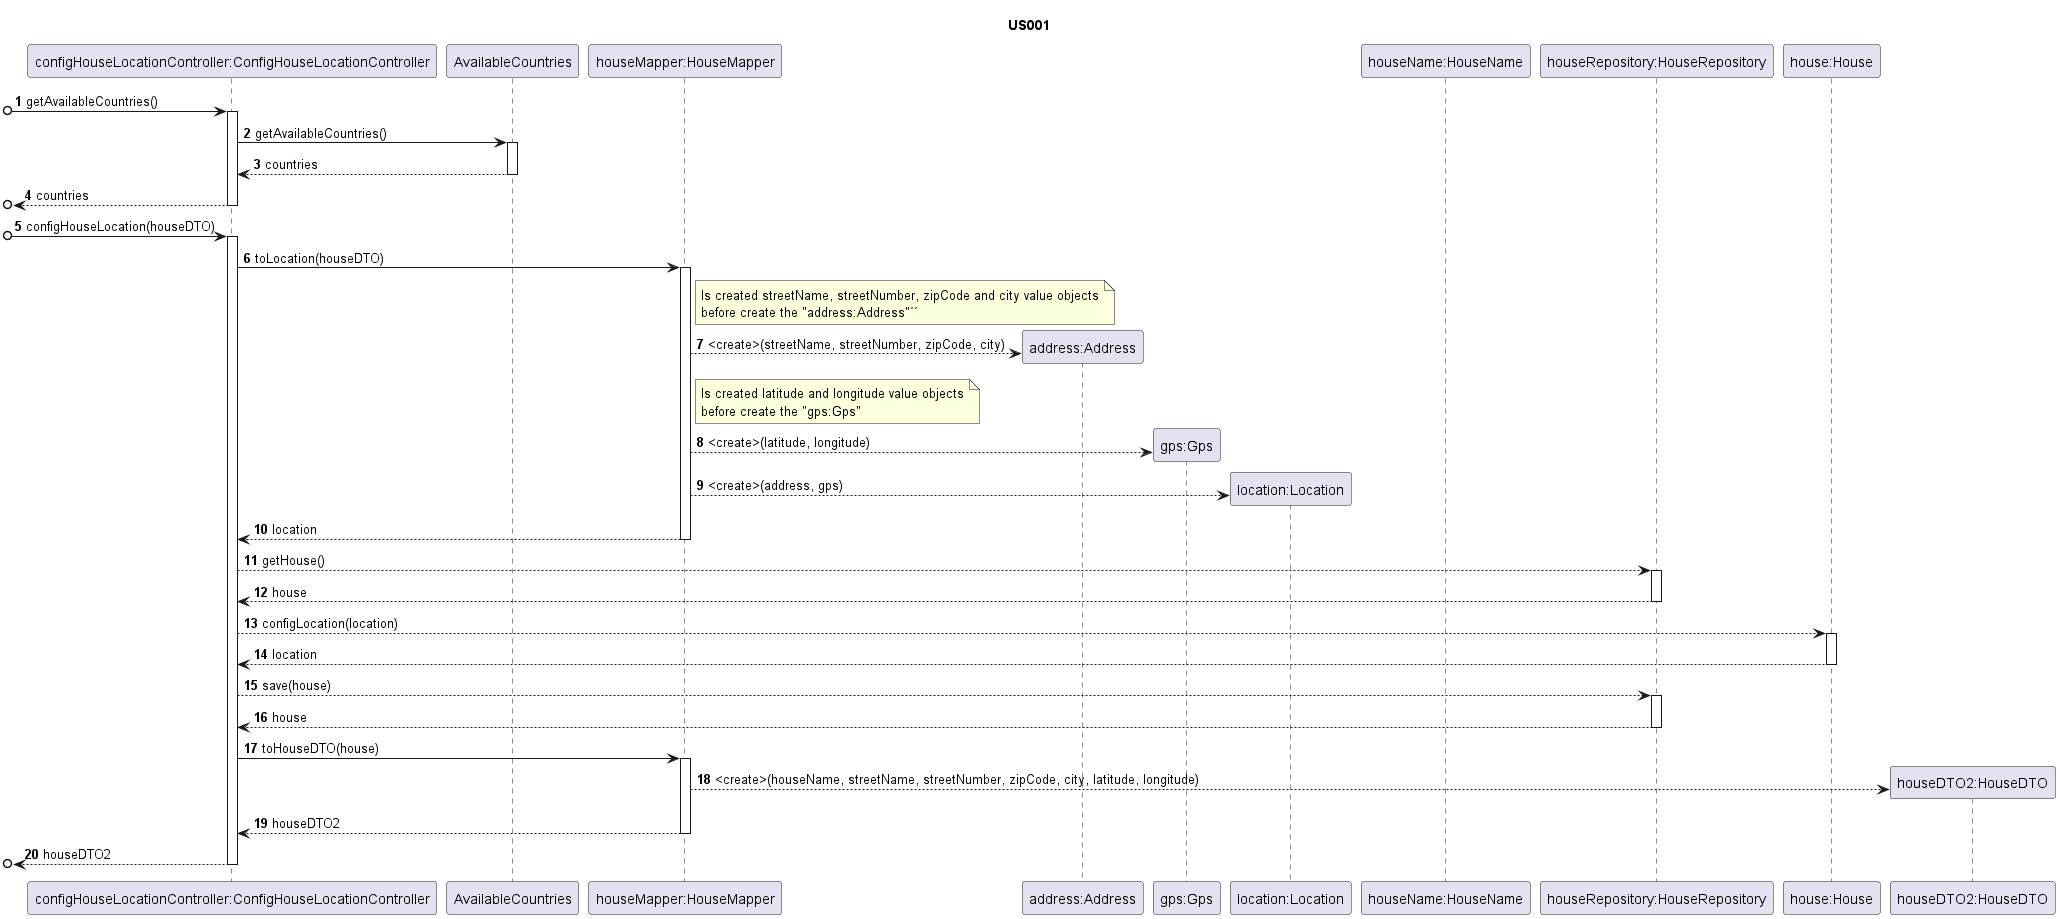

The diagram above was rendered by PlantUML. Its source (embedded in the PNG):
@startuml
'https://plantuml.com/sequence-diagram

autonumber

title US001

/'
As an Administrator, I want to configure the location of the house.
'/

participant "configHouseLocationController:ConfigHouseLocationController" as LC
participant "AvailableCountries" as AC
participant "houseMapper:HouseMapper" as M
participant "address:Address" as AD
participant "gps:Gps" as GPS
participant "location:Location" as L
participant "houseName:HouseName" as HN
participant "houseRepository:HouseRepository" as HR
participant "house:House" as H
participant "houseDTO2:HouseDTO" as DTO

[o-> LC : getAvailableCountries()
activate LC
LC -> AC : getAvailableCountries()
activate AC
AC-->LC : countries
deactivate AC
[o<-- LC : countries
deactivate LC

[o-> LC : configHouseLocation(houseDTO)
activate LC
LC->M : toLocation(houseDTO)
activate M
note right of M
Is created streetName, streetNumber, zipCode and city value objects
before create the "address:Address"´´
end note
M-->AD** : <create>(streetName, streetNumber, zipCode, city)
note right of M
Is created latitude and longitude value objects
before create the "gps:Gps"
end note
M-->GPS** : <create>(latitude, longitude)
M-->L** : <create>(address, gps)
M-->LC : location
deactivate M

LC --> HR : getHouse()
activate HR
HR--> LC : house
deactivate HR

LC -->H : configLocation(location)
activate H
H-->LC : location
deactivate H

LC --> HR : save(house)
activate HR
HR-->LC : house
deactivate HR

LC -> M : toHouseDTO(house)
activate M
M-->DTO** : <create>(houseName, streetName, streetNumber, zipCode, city, latitude, longitude)
M-->LC : houseDTO2
deactivate M
[o<-- LC : houseDTO2
deactivate LC

@enduml